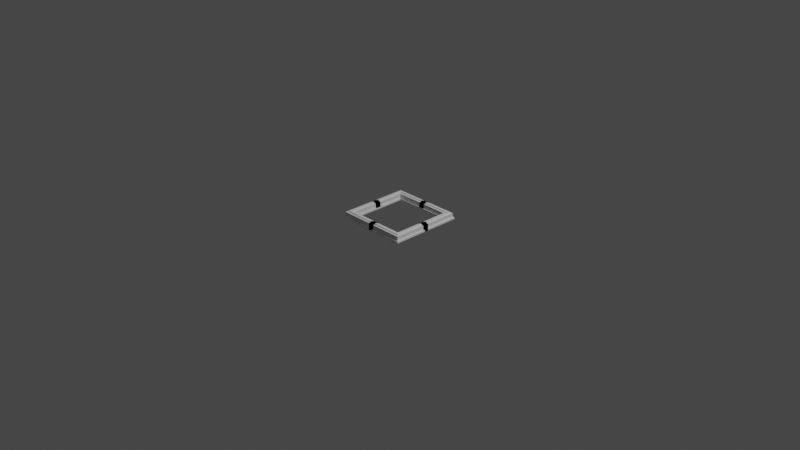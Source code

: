 # Source: Frame_square.blend  (saved by Blender 3.6.11; exported with 4.5.12 LTS)
import bpy
from mathutils import Matrix  # noqa: F401  (used for matrix-valued properties, if any)

bpy.ops.wm.read_factory_settings(use_empty=True)
scene = bpy.context.scene
scene.name = 'Scene'

# ---- collections
col_collection = bpy.data.collections.new('Collection'); scene.collection.children.link(col_collection)

# ---- materials (node trees are filled in below, after node groups)
mat_material = bpy.data.materials.new('Material')
mat_material.alpha_threshold = 0.0
mat_material.use_transparent_shadow = False
mat_material.roughness = 0.5
mat_material.line_color = (0.0, 0.0, 0.0, 1.0)

# ---- material node trees
mat_material.use_nodes = True; mat_material.node_tree.nodes.clear()
_N = mat_material.node_tree.nodes; _L = mat_material.node_tree.links
n0 = _N.new('ShaderNodeOutputMaterial'); n0.name = 'Material Output'; n0.location = (300, 300)
n1 = _N.new('ShaderNodeBsdfPrincipled'); n1.name = 'Principled BSDF'; n1.location = (10, 300)
n1.distribution = 'GGX'
n1.subsurface_method = 'RANDOM_WALK_SKIN'
n1.inputs[3].default_value = 1.45
n1.inputs[27].default_value = (0.0, 0.0, 0.0, 1.0)
n1.inputs[28].default_value = 1.0
_L.new(n1.outputs[0], n0.inputs[0])
n0.is_active_output = True

# ---- world
world_world = bpy.data.worlds.new('World'); scene.world = world_world
world_world.use_nodes = True; world_world.node_tree.nodes.clear()
_N = world_world.node_tree.nodes; _L = world_world.node_tree.links
n0 = _N.new('ShaderNodeOutputWorld'); n0.name = 'World Output'; n0.location = (300, 300)
n1 = _N.new('ShaderNodeBackground'); n1.name = 'Background'; n1.location = (10, 300)
n1.inputs[0].default_value = (0.05088, 0.05088, 0.05088, 1.0)
_L.new(n1.outputs[0], n0.inputs[0])
n0.is_active_output = True
world_world.color = (0.05088, 0.05088, 0.05088)
world_world.use_sun_shadow = False
world_world.sun_shadow_jitter_overblur = 0.0

# ---- cameras
cam_camera = bpy.data.cameras.new('Camera')
cam_camera.clip_end = 100.0
cam_camera.ortho_scale = 7.314

# ---- lights
light_light = bpy.data.lights.new('Light', 'POINT')
light_light.transmission_factor = 0.0
light_light.energy = 1000.0
light_light.shadow_soft_size = 0.1
light_light.shadow_maximum_resolution = 0.006
light_light.use_absolute_resolution = True

# ---- meshes
me_cube = bpy.data.meshes.new('Cube')
me_cube.from_pydata([(2.188, 2.188, 0.1884), (2.188, 2.188, -0.1884), (2.188, 1.812, 0.1884), (2.188, 1.812, -0.1884), (1.812, 2.188, 0.1884), (1.812, 2.188, -0.1884), (1.812, 1.812, 0.1884), (1.812, 1.812, -0.1884), (1.812, -0.1884, -0.1884), (1.812, -0.1884, 0.1884), (2.188, -0.1884, 0.1884), (2.188, -0.1884, -0.1884), (-0.1884, 2.188, -0.1884), (-0.1884, 1.812, -0.1884), (-0.1884, 1.812, 0.1884), (-0.1884, 2.188, 0.1884), (2.188, 2.188, -0.07536), (1.812, 1.812, -0.07536), (2.188, 1.812, -0.07536), (1.812, 2.188, -0.07536), (1.812, -0.1884, -0.07536), (2.188, -0.1884, -0.07536), (-0.1884, 1.812, -0.07536), (-0.1884, 2.188, -0.07536), (1.735, -0.1884, -0.1884), (1.757, 1.757, -0.1884), (-0.1884, 1.735, -0.1884), (1.757, 1.757, -0.07536), (1.735, -0.1884, -0.07536), (-0.1884, 1.735, -0.07536), (2.257, 2.257, -0.1884), (1.88, 2.257, -0.1884), (2.257, 2.257, -0.07536), (2.257, 1.88, -0.07536), (2.257, 1.88, -0.1884), (1.88, 2.257, -0.07536), (2.257, -0.1202, -0.07536), (2.257, -0.1202, -0.1884), (-0.1202, 2.257, -0.07536), (-0.1202, 2.257, -0.1884), (2.069, 2.188, -0.1884), (1.943, 2.188, -0.1884), (2.069, 1.812, 0.1884), (1.943, 1.812, 0.1884), (1.943, 1.812, -0.1884), (2.069, 1.812, -0.1884), (1.943, 2.188, 0.1884), (2.069, 2.188, 0.1884), (2.069, -0.1884, 0.1884), (1.943, -0.1884, 0.1884), (1.943, -0.1884, -0.1884), (2.069, -0.1884, -0.1884), (2.069, -0.1884, -0.07536), (1.943, -0.1884, -0.07536), (1.943, 2.188, -0.07536), (2.069, 2.188, -0.07536), (2.137, 2.257, -0.1884), (2.011, 2.257, -0.1884), (2.011, 2.257, -0.07536), (2.137, 2.257, -0.07536), (1.812, 2.063, -0.1884), (1.812, 1.937, -0.1884), (2.188, 2.063, 0.1884), (2.188, 1.937, 0.1884), (1.812, 1.937, 0.1884), (1.812, 2.063, 0.1884), (2.188, 1.937, -0.1884), (2.188, 2.063, -0.1884), (-0.1884, 2.063, -0.1884), (-0.1884, 1.937, -0.1884), (-0.1884, 1.937, 0.1884), (-0.1884, 2.063, 0.1884), (-0.1884, 1.937, -0.07536), (-0.1884, 2.063, -0.07536), (2.188, 2.063, -0.07536), (2.188, 1.937, -0.07536), (2.257, 2.005, -0.1884), (2.257, 2.131, -0.1884), (2.257, 2.131, -0.07536), (2.257, 2.005, -0.07536), (1.943, 2.063, -0.1884), (1.943, 1.937, -0.1884), (2.069, 2.063, -0.1884), (2.069, 1.937, -0.1884), (2.069, 2.063, 0.1884), (2.069, 1.937, 0.1884), (1.943, 2.063, 0.1884), (1.943, 1.937, 0.1884), (2.069, 1.812, 0.2441), (1.943, 1.812, 0.2441), (2.069, -0.1884, 0.2441), (1.943, -0.1884, 0.2441), (2.069, 1.937, 0.2441), (1.943, 1.937, 0.2441), (1.812, 1.937, 0.2441), (1.812, 2.063, 0.2441), (-0.1884, 1.937, 0.2441), (-0.1884, 2.063, 0.2441), (2.069, 2.063, 0.2441), (1.943, 2.063, 0.2441), (-2.188, 2.188, 0.1884), (-2.188, 2.188, -0.1884), (-2.188, 1.812, 0.1884), (-2.188, 1.812, -0.1884), (-1.812, 2.188, 0.1884), (-1.812, 2.188, -0.1884), (-1.812, 1.812, 0.1884), (-1.812, 1.812, -0.1884), (-1.812, -0.1884, -0.1884), (-1.812, -0.1884, 0.1884), (-2.188, -0.1884, 0.1884), (-2.188, -0.1884, -0.1884), (0.1884, 2.188, -0.1884), (0.1884, 1.812, -0.1884), (0.1884, 1.812, 0.1884), (0.1884, 2.188, 0.1884), (-2.188, 2.188, -0.07536), (-1.812, 1.812, -0.07536), (-2.188, 1.812, -0.07536), (-1.812, 2.188, -0.07536), (-1.812, -0.1884, -0.07536), (-2.188, -0.1884, -0.07536), (0.1884, 1.812, -0.07536), (0.1884, 2.188, -0.07536), (-1.735, -0.1884, -0.1884), (-1.757, 1.757, -0.1884), (0.1884, 1.735, -0.1884), (-1.757, 1.757, -0.07536), (-1.735, -0.1884, -0.07536), (0.1884, 1.735, -0.07536), (-2.257, 2.257, -0.1884), (-1.88, 2.257, -0.1884), (-2.257, 2.257, -0.07536), (-2.257, 1.88, -0.07536), (-2.257, 1.88, -0.1884), (-1.88, 2.257, -0.07536), (-2.257, -0.1202, -0.07536), (-2.257, -0.1202, -0.1884), (0.1202, 2.257, -0.07536), (0.1202, 2.257, -0.1884), (-2.069, 2.188, -0.1884), (-1.943, 2.188, -0.1884), (-2.069, 1.812, 0.1884), (-1.943, 1.812, 0.1884), (-1.943, 1.812, -0.1884), (-2.069, 1.812, -0.1884), (-1.943, 2.188, 0.1884), (-2.069, 2.188, 0.1884), (-2.069, -0.1884, 0.1884), (-1.943, -0.1884, 0.1884), (-1.943, -0.1884, -0.1884), (-2.069, -0.1884, -0.1884), (-2.069, -0.1884, -0.07536), (-1.943, -0.1884, -0.07536), (-1.943, 2.188, -0.07536), (-2.069, 2.188, -0.07536), (-2.137, 2.257, -0.1884), (-2.011, 2.257, -0.1884), (-2.011, 2.257, -0.07536), (-2.137, 2.257, -0.07536), (-1.812, 2.063, -0.1884), (-1.812, 1.937, -0.1884), (-2.188, 2.063, 0.1884), (-2.188, 1.937, 0.1884), (-1.812, 1.937, 0.1884), (-1.812, 2.063, 0.1884), (-2.188, 1.937, -0.1884), (-2.188, 2.063, -0.1884), (0.1884, 2.063, -0.1884), (0.1884, 1.937, -0.1884), (0.1884, 1.937, 0.1884), (0.1884, 2.063, 0.1884), (0.1884, 1.937, -0.07536), (0.1884, 2.063, -0.07536), (-2.188, 2.063, -0.07536), (-2.188, 1.937, -0.07536), (-2.257, 2.005, -0.1884), (-2.257, 2.131, -0.1884), (-2.257, 2.131, -0.07536), (-2.257, 2.005, -0.07536), (-1.943, 2.063, -0.1884), (-1.943, 1.937, -0.1884), (-2.069, 2.063, -0.1884), (-2.069, 1.937, -0.1884), (-2.069, 2.063, 0.1884), (-2.069, 1.937, 0.1884), (-1.943, 2.063, 0.1884), (-1.943, 1.937, 0.1884), (-2.069, 1.812, 0.2441), (-1.943, 1.812, 0.2441), (-2.069, -0.1884, 0.2441), (-1.943, -0.1884, 0.2441), (-2.069, 1.937, 0.2441), (-1.943, 1.937, 0.2441), (-1.812, 1.937, 0.2441), (-1.812, 2.063, 0.2441), (0.1884, 1.937, 0.2441), (0.1884, 2.063, 0.2441), (-2.069, 2.063, 0.2441), (-1.943, 2.063, 0.2441), (2.188, -2.188, 0.1884), (2.188, -2.188, -0.1884), (2.188, -1.812, 0.1884), (2.188, -1.812, -0.1884), (1.812, -2.188, 0.1884), (1.812, -2.188, -0.1884), (1.812, -1.812, 0.1884), (1.812, -1.812, -0.1884), (1.812, 0.1884, -0.1884), (1.812, 0.1884, 0.1884), (2.188, 0.1884, 0.1884), (2.188, 0.1884, -0.1884), (-0.1884, -2.188, -0.1884), (-0.1884, -1.812, -0.1884), (-0.1884, -1.812, 0.1884), (-0.1884, -2.188, 0.1884), (2.188, -2.188, -0.07536), (1.812, -1.812, -0.07536), (2.188, -1.812, -0.07536), (1.812, -2.188, -0.07536), (1.812, 0.1884, -0.07536), (2.188, 0.1884, -0.07536), (-0.1884, -1.812, -0.07536), (-0.1884, -2.188, -0.07536), (1.735, 0.1884, -0.1884), (1.757, -1.757, -0.1884), (-0.1884, -1.735, -0.1884), (1.757, -1.757, -0.07536), (1.735, 0.1884, -0.07536), (-0.1884, -1.735, -0.07536), (2.257, -2.257, -0.1884), (1.88, -2.257, -0.1884), (2.257, -2.257, -0.07536), (2.257, -1.88, -0.07536), (2.257, -1.88, -0.1884), (1.88, -2.257, -0.07536), (2.257, 0.1202, -0.07536), (2.257, 0.1202, -0.1884), (-0.1202, -2.257, -0.07536), (-0.1202, -2.257, -0.1884), (2.069, -2.188, -0.1884), (1.943, -2.188, -0.1884), (2.069, -1.812, 0.1884), (1.943, -1.812, 0.1884), (1.943, -1.812, -0.1884), (2.069, -1.812, -0.1884), (1.943, -2.188, 0.1884), (2.069, -2.188, 0.1884), (2.069, 0.1884, 0.1884), (1.943, 0.1884, 0.1884), (1.943, 0.1884, -0.1884), (2.069, 0.1884, -0.1884), (2.069, 0.1884, -0.07536), (1.943, 0.1884, -0.07536), (1.943, -2.188, -0.07536), (2.069, -2.188, -0.07536), (2.137, -2.257, -0.1884), (2.011, -2.257, -0.1884), (2.011, -2.257, -0.07536), (2.137, -2.257, -0.07536), (1.812, -2.063, -0.1884), (1.812, -1.937, -0.1884), (2.188, -2.063, 0.1884), (2.188, -1.937, 0.1884), (1.812, -1.937, 0.1884), (1.812, -2.063, 0.1884), (2.188, -1.937, -0.1884), (2.188, -2.063, -0.1884), (-0.1884, -2.063, -0.1884), (-0.1884, -1.937, -0.1884), (-0.1884, -1.937, 0.1884), (-0.1884, -2.063, 0.1884), (-0.1884, -1.937, -0.07536), (-0.1884, -2.063, -0.07536), (2.188, -2.063, -0.07536), (2.188, -1.937, -0.07536), (2.257, -2.005, -0.1884), (2.257, -2.131, -0.1884), (2.257, -2.131, -0.07536), (2.257, -2.005, -0.07536), (1.943, -2.063, -0.1884), (1.943, -1.937, -0.1884), (2.069, -2.063, -0.1884), (2.069, -1.937, -0.1884), (2.069, -2.063, 0.1884), (2.069, -1.937, 0.1884), (1.943, -2.063, 0.1884), (1.943, -1.937, 0.1884), (2.069, -1.812, 0.2441), (1.943, -1.812, 0.2441), (2.069, 0.1884, 0.2441), (1.943, 0.1884, 0.2441), (2.069, -1.937, 0.2441), (1.943, -1.937, 0.2441), (1.812, -1.937, 0.2441), (1.812, -2.063, 0.2441), (-0.1884, -1.937, 0.2441), (-0.1884, -2.063, 0.2441), (2.069, -2.063, 0.2441), (1.943, -2.063, 0.2441), (-2.188, -2.188, 0.1884), (-2.188, -2.188, -0.1884), (-2.188, -1.812, 0.1884), (-2.188, -1.812, -0.1884), (-1.812, -2.188, 0.1884), (-1.812, -2.188, -0.1884), (-1.812, -1.812, 0.1884), (-1.812, -1.812, -0.1884), (-1.812, 0.1884, -0.1884), (-1.812, 0.1884, 0.1884), (-2.188, 0.1884, 0.1884), (-2.188, 0.1884, -0.1884), (0.1884, -2.188, -0.1884), (0.1884, -1.812, -0.1884), (0.1884, -1.812, 0.1884), (0.1884, -2.188, 0.1884), (-2.188, -2.188, -0.07536), (-1.812, -1.812, -0.07536), (-2.188, -1.812, -0.07536), (-1.812, -2.188, -0.07536), (-1.812, 0.1884, -0.07536), (-2.188, 0.1884, -0.07536), (0.1884, -1.812, -0.07536), (0.1884, -2.188, -0.07536), (-1.735, 0.1884, -0.1884), (-1.757, -1.757, -0.1884), (0.1884, -1.735, -0.1884), (-1.757, -1.757, -0.07536), (-1.735, 0.1884, -0.07536), (0.1884, -1.735, -0.07536), (-2.257, -2.257, -0.1884), (-1.88, -2.257, -0.1884), (-2.257, -2.257, -0.07536), (-2.257, -1.88, -0.07536), (-2.257, -1.88, -0.1884), (-1.88, -2.257, -0.07536), (-2.257, 0.1202, -0.07536), (-2.257, 0.1202, -0.1884), (0.1202, -2.257, -0.07536), (0.1202, -2.257, -0.1884), (-2.069, -2.188, -0.1884), (-1.943, -2.188, -0.1884), (-2.069, -1.812, 0.1884), (-1.943, -1.812, 0.1884), (-1.943, -1.812, -0.1884), (-2.069, -1.812, -0.1884), (-1.943, -2.188, 0.1884), (-2.069, -2.188, 0.1884), (-2.069, 0.1884, 0.1884), (-1.943, 0.1884, 0.1884), (-1.943, 0.1884, -0.1884), (-2.069, 0.1884, -0.1884), (-2.069, 0.1884, -0.07536), (-1.943, 0.1884, -0.07536), (-1.943, -2.188, -0.07536), (-2.069, -2.188, -0.07536), (-2.137, -2.257, -0.1884), (-2.011, -2.257, -0.1884), (-2.011, -2.257, -0.07536), (-2.137, -2.257, -0.07536), (-1.812, -2.063, -0.1884), (-1.812, -1.937, -0.1884), (-2.188, -2.063, 0.1884), (-2.188, -1.937, 0.1884), (-1.812, -1.937, 0.1884), (-1.812, -2.063, 0.1884), (-2.188, -1.937, -0.1884), (-2.188, -2.063, -0.1884), (0.1884, -2.063, -0.1884), (0.1884, -1.937, -0.1884), (0.1884, -1.937, 0.1884), (0.1884, -2.063, 0.1884), (0.1884, -1.937, -0.07536), (0.1884, -2.063, -0.07536), (-2.188, -2.063, -0.07536), (-2.188, -1.937, -0.07536), (-2.257, -2.005, -0.1884), (-2.257, -2.131, -0.1884), (-2.257, -2.131, -0.07536), (-2.257, -2.005, -0.07536), (-1.943, -2.063, -0.1884), (-1.943, -1.937, -0.1884), (-2.069, -2.063, -0.1884), (-2.069, -1.937, -0.1884), (-2.069, -2.063, 0.1884), (-2.069, -1.937, 0.1884), (-1.943, -2.063, 0.1884), (-1.943, -1.937, 0.1884), (-2.069, -1.812, 0.2441), (-1.943, -1.812, 0.2441), (-2.069, 0.1884, 0.2441), (-1.943, 0.1884, 0.2441), (-2.069, -1.937, 0.2441), (-1.943, -1.937, 0.2441), (-1.812, -1.937, 0.2441), (-1.812, -2.063, 0.2441), (0.1884, -1.937, 0.2441), (0.1884, -2.063, 0.2441), (-2.069, -2.063, 0.2441), (-1.943, -2.063, 0.2441)], [], [(87, 64, 6, 43), (45, 3, 11, 51), (61, 7, 13, 69), (83, 66, 3, 45), (75, 63, 2, 18), (55, 47, 0, 16), (53, 49, 9, 20), (43, 6, 9, 49), (18, 2, 10, 21), (17, 22, 29, 27), (73, 71, 15, 23), (65, 4, 15, 71), (55, 16, 32, 59), (17, 6, 14, 22), (13, 7, 25, 26), (4, 19, 23, 15), (68, 73, 23, 12), (6, 17, 20, 9), (5, 12, 39, 31), (50, 53, 20, 8), (41, 5, 31, 57), (67, 1, 30, 77), (27, 25, 24, 28), (25, 27, 29, 26), (22, 13, 26, 29), (8, 20, 28, 24), (20, 17, 27, 28), (7, 8, 24, 25), (35, 31, 39, 38), (34, 33, 36, 37), (56, 59, 32, 30), (76, 79, 33, 34), (12, 23, 38, 39), (75, 18, 33, 79), (11, 3, 34, 37), (18, 21, 36, 33), (21, 11, 37, 36), (23, 19, 35, 38), (31, 35, 58, 57), (57, 58, 59, 56), (1, 40, 56, 30), (40, 41, 57, 56), (11, 21, 52, 51), (51, 52, 53, 50), (19, 54, 58, 35), (54, 55, 59, 58), (2, 42, 48, 10), (49, 48, 90, 91), (21, 10, 48, 52), (52, 48, 49, 53), (19, 4, 46, 54), (54, 46, 47, 55), (61, 81, 44, 7), (81, 83, 45, 44), (7, 44, 50, 8), (44, 45, 51, 50), (63, 85, 42, 2), (86, 65, 95, 99), (47, 46, 86, 84), (43, 49, 91, 89), (0, 47, 84, 62), (62, 84, 85, 63), (41, 40, 82, 80), (80, 82, 83, 81), (5, 41, 80, 60), (60, 80, 81, 61), (16, 74, 78, 32), (74, 75, 79, 78), (30, 32, 78, 77), (77, 78, 79, 76), (3, 66, 76, 34), (66, 67, 77, 76), (13, 22, 72, 69), (69, 72, 73, 68), (6, 64, 70, 14), (87, 43, 89, 93), (22, 14, 70, 72), (72, 70, 71, 73), (16, 0, 62, 74), (74, 62, 63, 75), (40, 1, 67, 82), (82, 67, 66, 83), (5, 60, 68, 12), (60, 61, 69, 68), (46, 4, 65, 86), (48, 42, 88, 90), (88, 89, 91, 90), (92, 93, 89, 88), (98, 99, 93, 92), (94, 95, 97, 96), (99, 95, 94, 93), (70, 64, 94, 96), (64, 87, 93, 94), (65, 71, 97, 95), (71, 70, 96, 97), (84, 86, 99, 98), (85, 84, 98, 92), (42, 85, 92, 88), (187, 143, 106, 164), (145, 151, 111, 103), (161, 169, 113, 107), (183, 145, 103, 166), (175, 118, 102, 163), (155, 116, 100, 147), (153, 120, 109, 149), (143, 149, 109, 106), (118, 121, 110, 102), (117, 127, 129, 122), (173, 123, 115, 171), (165, 171, 115, 104), (155, 159, 132, 116), (117, 122, 114, 106), (113, 126, 125, 107), (104, 115, 123, 119), (168, 112, 123, 173), (106, 109, 120, 117), (105, 131, 139, 112), (150, 108, 120, 153), (141, 157, 131, 105), (167, 177, 130, 101), (127, 128, 124, 125), (125, 126, 129, 127), (122, 129, 126, 113), (108, 124, 128, 120), (120, 128, 127, 117), (107, 125, 124, 108), (135, 138, 139, 131), (134, 137, 136, 133), (156, 130, 132, 159), (176, 134, 133, 179), (112, 139, 138, 123), (175, 179, 133, 118), (111, 137, 134, 103), (118, 133, 136, 121), (121, 136, 137, 111), (123, 138, 135, 119), (131, 157, 158, 135), (157, 156, 159, 158), (101, 130, 156, 140), (140, 156, 157, 141), (111, 151, 152, 121), (151, 150, 153, 152), (119, 135, 158, 154), (154, 158, 159, 155), (102, 110, 148, 142), (149, 191, 190, 148), (121, 152, 148, 110), (152, 153, 149, 148), (119, 154, 146, 104), (154, 155, 147, 146), (161, 107, 144, 181), (181, 144, 145, 183), (107, 108, 150, 144), (144, 150, 151, 145), (163, 102, 142, 185), (186, 199, 195, 165), (147, 184, 186, 146), (143, 189, 191, 149), (100, 162, 184, 147), (162, 163, 185, 184), (141, 180, 182, 140), (180, 181, 183, 182), (105, 160, 180, 141), (160, 161, 181, 180), (116, 132, 178, 174), (174, 178, 179, 175), (130, 177, 178, 132), (177, 176, 179, 178), (103, 134, 176, 166), (166, 176, 177, 167), (113, 169, 172, 122), (169, 168, 173, 172), (106, 114, 170, 164), (187, 193, 189, 143), (122, 172, 170, 114), (172, 173, 171, 170), (116, 174, 162, 100), (174, 175, 163, 162), (140, 182, 167, 101), (182, 183, 166, 167), (105, 112, 168, 160), (160, 168, 169, 161), (146, 186, 165, 104), (148, 190, 188, 142), (188, 190, 191, 189), (192, 188, 189, 193), (198, 192, 193, 199), (194, 196, 197, 195), (199, 193, 194, 195), (170, 196, 194, 164), (164, 194, 193, 187), (165, 195, 197, 171), (171, 197, 196, 170), (184, 198, 199, 186), (185, 192, 198, 184), (142, 188, 192, 185), (287, 243, 206, 264), (245, 251, 211, 203), (261, 269, 213, 207), (283, 245, 203, 266), (275, 218, 202, 263), (255, 216, 200, 247), (253, 220, 209, 249), (243, 249, 209, 206), (218, 221, 210, 202), (217, 227, 229, 222), (273, 223, 215, 271), (265, 271, 215, 204), (255, 259, 232, 216), (217, 222, 214, 206), (213, 226, 225, 207), (204, 215, 223, 219), (268, 212, 223, 273), (206, 209, 220, 217), (205, 231, 239, 212), (250, 208, 220, 253), (241, 257, 231, 205), (267, 277, 230, 201), (227, 228, 224, 225), (225, 226, 229, 227), (222, 229, 226, 213), (208, 224, 228, 220), (220, 228, 227, 217), (207, 225, 224, 208), (235, 238, 239, 231), (234, 237, 236, 233), (256, 230, 232, 259), (276, 234, 233, 279), (212, 239, 238, 223), (275, 279, 233, 218), (211, 237, 234, 203), (218, 233, 236, 221), (221, 236, 237, 211), (223, 238, 235, 219), (231, 257, 258, 235), (257, 256, 259, 258), (201, 230, 256, 240), (240, 256, 257, 241), (211, 251, 252, 221), (251, 250, 253, 252), (219, 235, 258, 254), (254, 258, 259, 255), (202, 210, 248, 242), (249, 291, 290, 248), (221, 252, 248, 210), (252, 253, 249, 248), (219, 254, 246, 204), (254, 255, 247, 246), (261, 207, 244, 281), (281, 244, 245, 283), (207, 208, 250, 244), (244, 250, 251, 245), (263, 202, 242, 285), (286, 299, 295, 265), (247, 284, 286, 246), (243, 289, 291, 249), (200, 262, 284, 247), (262, 263, 285, 284), (241, 280, 282, 240), (280, 281, 283, 282), (205, 260, 280, 241), (260, 261, 281, 280), (216, 232, 278, 274), (274, 278, 279, 275), (230, 277, 278, 232), (277, 276, 279, 278), (203, 234, 276, 266), (266, 276, 277, 267), (213, 269, 272, 222), (269, 268, 273, 272), (206, 214, 270, 264), (287, 293, 289, 243), (222, 272, 270, 214), (272, 273, 271, 270), (216, 274, 262, 200), (274, 275, 263, 262), (240, 282, 267, 201), (282, 283, 266, 267), (205, 212, 268, 260), (260, 268, 269, 261), (246, 286, 265, 204), (248, 290, 288, 242), (288, 290, 291, 289), (292, 288, 289, 293), (298, 292, 293, 299), (294, 296, 297, 295), (299, 293, 294, 295), (270, 296, 294, 264), (264, 294, 293, 287), (265, 295, 297, 271), (271, 297, 296, 270), (284, 298, 299, 286), (285, 292, 298, 284), (242, 288, 292, 285), (387, 364, 306, 343), (345, 303, 311, 351), (361, 307, 313, 369), (383, 366, 303, 345), (375, 363, 302, 318), (355, 347, 300, 316), (353, 349, 309, 320), (343, 306, 309, 349), (318, 302, 310, 321), (317, 322, 329, 327), (373, 371, 315, 323), (365, 304, 315, 371), (355, 316, 332, 359), (317, 306, 314, 322), (313, 307, 325, 326), (304, 319, 323, 315), (368, 373, 323, 312), (306, 317, 320, 309), (305, 312, 339, 331), (350, 353, 320, 308), (341, 305, 331, 357), (367, 301, 330, 377), (327, 325, 324, 328), (325, 327, 329, 326), (322, 313, 326, 329), (308, 320, 328, 324), (320, 317, 327, 328), (307, 308, 324, 325), (335, 331, 339, 338), (334, 333, 336, 337), (356, 359, 332, 330), (376, 379, 333, 334), (312, 323, 338, 339), (375, 318, 333, 379), (311, 303, 334, 337), (318, 321, 336, 333), (321, 311, 337, 336), (323, 319, 335, 338), (331, 335, 358, 357), (357, 358, 359, 356), (301, 340, 356, 330), (340, 341, 357, 356), (311, 321, 352, 351), (351, 352, 353, 350), (319, 354, 358, 335), (354, 355, 359, 358), (302, 342, 348, 310), (349, 348, 390, 391), (321, 310, 348, 352), (352, 348, 349, 353), (319, 304, 346, 354), (354, 346, 347, 355), (361, 381, 344, 307), (381, 383, 345, 344), (307, 344, 350, 308), (344, 345, 351, 350), (363, 385, 342, 302), (386, 365, 395, 399), (347, 346, 386, 384), (343, 349, 391, 389), (300, 347, 384, 362), (362, 384, 385, 363), (341, 340, 382, 380), (380, 382, 383, 381), (305, 341, 380, 360), (360, 380, 381, 361), (316, 374, 378, 332), (374, 375, 379, 378), (330, 332, 378, 377), (377, 378, 379, 376), (303, 366, 376, 334), (366, 367, 377, 376), (313, 322, 372, 369), (369, 372, 373, 368), (306, 364, 370, 314), (387, 343, 389, 393), (322, 314, 370, 372), (372, 370, 371, 373), (316, 300, 362, 374), (374, 362, 363, 375), (340, 301, 367, 382), (382, 367, 366, 383), (305, 360, 368, 312), (360, 361, 369, 368), (346, 304, 365, 386), (348, 342, 388, 390), (388, 389, 391, 390), (392, 393, 389, 388), (398, 399, 393, 392), (394, 395, 397, 396), (399, 395, 394, 393), (370, 364, 394, 396), (364, 387, 393, 394), (365, 371, 397, 395), (371, 370, 396, 397), (384, 386, 399, 398), (385, 384, 398, 392), (342, 385, 392, 388)])
_uv = me_cube.uv_layers.new(name='UVMap')
_uv.uv.foreach_set('vector', [0.7877, 0.6667, 0.875, 0.6667, 0.875, 0.75, 0.7877, 0.75, 0.2956, 0.75, 0.375, 0.75, 0.375, 0.75, 0.2956, 0.75, 0.125, 0.6667, 0.125, 0.75, 0.125, 0.75, 0.125, 0.6667, 0.2956, 0.6667, 0.375, 0.6667, 0.375, 0.75, 0.2956, 0.75, 0.45, 0.6667, 0.625, 0.6667, 0.625, 0.75, 0.45, 0.75, 0.45, 0.4206, 0.625, 0.4206, 0.625, 0.5, 0.45, 0.5, 0.45, 0.9127, 0.625, 0.9127, 0.625, 1.0, 0.45, 1.0, 0.7877, 0.75, 0.875, 0.75, 0.875, 0.75, 0.7877, 0.75, 0.45, 0.75, 0.625, 0.75, 0.625, 0.75, 0.45, 0.75, 0.45, 0.0, 0.45, 0.0, 0.45, 0.0, 0.45, 0.0, 0.45, 0.1667, 0.625, 0.1667, 0.625, 0.25, 0.45, 0.25, 0.875, 0.5833, 0.875, 0.5, 0.875, 0.5, 0.875, 0.5833, 0.45, 0.4206, 0.45, 0.5, 0.45, 0.5, 0.45, 0.4206, 0.45, 0.0, 0.625, 0.0, 0.625, 0.0, 0.45, 0.0, 0.125, 0.75, 0.125, 0.75, 0.125, 0.75, 0.125, 0.75, 0.625, 0.25, 0.45, 0.25, 0.45, 0.25, 0.625, 0.25, 0.375, 0.1667, 0.45, 0.1667, 0.45, 0.25, 0.375, 0.25, 0.625, 0.0, 0.45, 0.0, 0.45, 0.0, 0.625, 0.0, 0.125, 0.5, 0.125, 0.5, 0.125, 0.5, 0.125, 0.5, 0.375, 0.9127, 0.45, 0.9127, 0.45, 1.0, 0.375, 1.0, 0.2123, 0.5, 0.125, 0.5, 0.125, 0.5, 0.2123, 0.5, 0.375, 0.5833, 0.375, 0.5, 0.375, 0.5, 0.375, 0.5833, 0.45, 0.0, 0.375, 0.0, 0.375, 0.0, 0.45, 0.0, 0.375, 0.0, 0.45, 0.0, 0.45, 0.0, 0.375, 0.0, 0.45, 0.0, 0.375, 0.0, 0.375, 0.0, 0.45, 0.0, 0.375, 1.0, 0.45, 1.0, 0.45, 1.0, 0.375, 1.0, 0.45, 0.0, 0.45, 0.0, 0.45, 0.0, 0.45, 0.0, 0.125, 0.75, 0.125, 0.75, 0.125, 0.75, 0.125, 0.75, 0.45, 0.25, 0.375, 0.25, 0.375, 0.25, 0.45, 0.25, 0.375, 0.75, 0.45, 0.75, 0.45, 0.75, 0.375, 0.75, 0.375, 0.4206, 0.45, 0.4206, 0.45, 0.5, 0.375, 0.5, 0.375, 0.6667, 0.45, 0.6667, 0.45, 0.75, 0.375, 0.75, 0.375, 0.25, 0.45, 0.25, 0.45, 0.25, 0.375, 0.25, 0.45, 0.6667, 0.45, 0.75, 0.45, 0.75, 0.45, 0.6667, 0.375, 0.75, 0.375, 0.75, 0.375, 0.75, 0.375, 0.75, 0.45, 0.75, 0.45, 0.75, 0.45, 0.75, 0.45, 0.75, 0.45, 0.75, 0.375, 0.75, 0.375, 0.75, 0.45, 0.75, 0.45, 0.25, 0.45, 0.25, 0.45, 0.25, 0.45, 0.25, 0.375, 0.25, 0.45, 0.25, 0.45, 0.3373, 0.375, 0.3373, 0.375, 0.3373, 0.45, 0.3373, 0.45, 0.4206, 0.375, 0.4206, 0.375, 0.5, 0.2956, 0.5, 0.2956, 0.5, 0.375, 0.5, 0.2956, 0.5, 0.2123, 0.5, 0.2123, 0.5, 0.2956, 0.5, 0.375, 0.75, 0.45, 0.75, 0.45, 0.8294, 0.375, 0.8294, 0.375, 0.8294, 0.45, 0.8294, 0.45, 0.9127, 0.375, 0.9127, 0.45, 0.25, 0.45, 0.3373, 0.45, 0.3373, 0.45, 0.25, 0.45, 0.3373, 0.45, 0.4206, 0.45, 0.4206, 0.45, 0.3373, 0.625, 0.75, 0.7044, 0.75, 0.7044, 0.75, 0.625, 0.75, 0.625, 0.9127, 0.625, 0.8294, 0.625, 0.8294, 0.625, 0.9127, 0.45, 0.75, 0.625, 0.75, 0.625, 0.8294, 0.45, 0.8294, 0.45, 0.8294, 0.625, 0.8294, 0.625, 0.9127, 0.45, 0.9127, 0.45, 0.25, 0.625, 0.25, 0.625, 0.3373, 0.45, 0.3373, 0.45, 0.3373, 0.625, 0.3373, 0.625, 0.4206, 0.45, 0.4206, 0.125, 0.6667, 0.2123, 0.6667, 0.2123, 0.75, 0.125, 0.75, 0.2123, 0.6667, 0.2956, 0.6667, 0.2956, 0.75, 0.2123, 0.75, 0.125, 0.75, 0.2123, 0.75, 0.2123, 0.75, 0.125, 0.75, 0.2123, 0.75, 0.2956, 0.75, 0.2956, 0.75, 0.2123, 0.75, 0.625, 0.6667, 0.7044, 0.6667, 0.7044, 0.75, 0.625, 0.75, 0.7877, 0.5833, 0.875, 0.5833, 0.875, 0.5833, 0.7877, 0.5833, 0.7044, 0.5, 0.7877, 0.5, 0.7877, 0.5833, 0.7044, 0.5833, 0.7877, 0.75, 0.7877, 0.75, 0.7877, 0.75, 0.7877, 0.75, 0.625, 0.5, 0.7044, 0.5, 0.7044, 0.5833, 0.625, 0.5833, 0.625, 0.5833, 0.7044, 0.5833, 0.7044, 0.6667, 0.625, 0.6667, 0.2123, 0.5, 0.2956, 0.5, 0.2956, 0.5833, 0.2123, 0.5833, 0.2123, 0.5833, 0.2956, 0.5833, 0.2956, 0.6667, 0.2123, 0.6667, 0.125, 0.5, 0.2123, 0.5, 0.2123, 0.5833, 0.125, 0.5833, 0.125, 0.5833, 0.2123, 0.5833, 0.2123, 0.6667, 0.125, 0.6667, 0.45, 0.5, 0.45, 0.5833, 0.45, 0.5833, 0.45, 0.5, 0.45, 0.5833, 0.45, 0.6667, 0.45, 0.6667, 0.45, 0.5833, 0.375, 0.5, 0.45, 0.5, 0.45, 0.5833, 0.375, 0.5833, 0.375, 0.5833, 0.45, 0.5833, 0.45, 0.6667, 0.375, 0.6667, 0.375, 0.75, 0.375, 0.6667, 0.375, 0.6667, 0.375, 0.75, 0.375, 0.6667, 0.375, 0.5833, 0.375, 0.5833, 0.375, 0.6667, 0.375, 0.0, 0.45, 0.0, 0.45, 0.08333, 0.375, 0.08333, 0.375, 0.08333, 0.45, 0.08333, 0.45, 0.1667, 0.375, 0.1667, 0.875, 0.75, 0.875, 0.6667, 0.875, 0.6667, 0.875, 0.75, 0.7877, 0.6667, 0.7877, 0.75, 0.7877, 0.75, 0.7877, 0.6667, 0.45, 0.0, 0.625, 0.0, 0.625, 0.08333, 0.45, 0.08333, 0.45, 0.08333, 0.625, 0.08333, 0.625, 0.1667, 0.45, 0.1667, 0.45, 0.5, 0.625, 0.5, 0.625, 0.5833, 0.45, 0.5833, 0.45, 0.5833, 0.625, 0.5833, 0.625, 0.6667, 0.45, 0.6667, 0.2956, 0.5, 0.375, 0.5, 0.375, 0.5833, 0.2956, 0.5833, 0.2956, 0.5833, 0.375, 0.5833, 0.375, 0.6667, 0.2956, 0.6667, 0.125, 0.5, 0.125, 0.5833, 0.125, 0.5833, 0.125, 0.5, 0.125, 0.5833, 0.125, 0.6667, 0.125, 0.6667, 0.125, 0.5833, 0.7877, 0.5, 0.875, 0.5, 0.875, 0.5833, 0.7877, 0.5833, 0.7044, 0.75, 0.7044, 0.75, 0.7044, 0.75, 0.7044, 0.75, 0.7044, 0.75, 0.7877, 0.75, 0.7877, 0.75, 0.7044, 0.75, 0.7044, 0.6667, 0.7877, 0.6667, 0.7877, 0.75, 0.7044, 0.75, 0.7044, 0.5833, 0.7877, 0.5833, 0.7877, 0.6667, 0.7044, 0.6667, 0.875, 0.6667, 0.875, 0.5833, 0.875, 0.5833, 0.875, 0.6667, 0.7877, 0.5833, 0.875, 0.5833, 0.875, 0.6667, 0.7877, 0.6667, 0.875, 0.6667, 0.875, 0.6667, 0.875, 0.6667, 0.875, 0.6667, 0.875, 0.6667, 0.7877, 0.6667, 0.7877, 0.6667, 0.875, 0.6667, 0.875, 0.5833, 0.875, 0.5833, 0.875, 0.5833, 0.875, 0.5833, 0.625, 0.1667, 0.625, 0.08333, 0.625, 0.08333, 0.625, 0.1667, 0.7044, 0.5833, 0.7877, 0.5833, 0.7877, 0.5833, 0.7044, 0.5833, 0.7044, 0.6667, 0.7044, 0.5833, 0.7044, 0.5833, 0.7044, 0.6667, 0.7044, 0.75, 0.7044, 0.6667, 0.7044, 0.6667, 0.7044, 0.75, 0.7877, 0.6667, 0.7877, 0.75, 0.875, 0.75, 0.875, 0.6667, 0.2956, 0.75, 0.2956, 0.75, 0.375, 0.75, 0.375, 0.75, 0.125, 0.6667, 0.125, 0.6667, 0.125, 0.75, 0.125, 0.75, 0.2956, 0.6667, 0.2956, 0.75, 0.375, 0.75, 0.375, 0.6667, 0.45, 0.6667, 0.45, 0.75, 0.625, 0.75, 0.625, 0.6667, 0.45, 0.4206, 0.45, 0.5, 0.625, 0.5, 0.625, 0.4206, 0.45, 0.9127, 0.45, 1.0, 0.625, 1.0, 0.625, 0.9127, 0.7877, 0.75, 0.7877, 0.75, 0.875, 0.75, 0.875, 0.75, 0.45, 0.75, 0.45, 0.75, 0.625, 0.75, 0.625, 0.75, 0.45, 0.0, 0.45, 0.0, 0.45, 0.0, 0.45, 0.0, 0.45, 0.1667, 0.45, 0.25, 0.625, 0.25, 0.625, 0.1667, 0.875, 0.5833, 0.875, 0.5833, 0.875, 0.5, 0.875, 0.5, 0.45, 0.4206, 0.45, 0.4206, 0.45, 0.5, 0.45, 0.5, 0.45, 0.0, 0.45, 0.0, 0.625, 0.0, 0.625, 0.0, 0.125, 0.75, 0.125, 0.75, 0.125, 0.75, 0.125, 0.75, 0.625, 0.25, 0.625, 0.25, 0.45, 0.25, 0.45, 0.25, 0.375, 0.1667, 0.375, 0.25, 0.45, 0.25, 0.45, 0.1667, 0.625, 0.0, 0.625, 0.0, 0.45, 0.0, 0.45, 0.0, 0.125, 0.5, 0.125, 0.5, 0.125, 0.5, 0.125, 0.5, 0.375, 0.9127, 0.375, 1.0, 0.45, 1.0, 0.45, 0.9127, 0.2123, 0.5, 0.2123, 0.5, 0.125, 0.5, 0.125, 0.5, 0.375, 0.5833, 0.375, 0.5833, 0.375, 0.5, 0.375, 0.5, 0.45, 0.0, 0.45, 0.0, 0.375, 0.0, 0.375, 0.0, 0.375, 0.0, 0.375, 0.0, 0.45, 0.0, 0.45, 0.0, 0.45, 0.0, 0.45, 0.0, 0.375, 0.0, 0.375, 0.0, 0.375, 1.0, 0.375, 1.0, 0.45, 1.0, 0.45, 1.0, 0.45, 0.0, 0.45, 0.0, 0.45, 0.0, 0.45, 0.0, 0.125, 0.75, 0.125, 0.75, 0.125, 0.75, 0.125, 0.75, 0.45, 0.25, 0.45, 0.25, 0.375, 0.25, 0.375, 0.25, 0.375, 0.75, 0.375, 0.75, 0.45, 0.75, 0.45, 0.75, 0.375, 0.4206, 0.375, 0.5, 0.45, 0.5, 0.45, 0.4206, 0.375, 0.6667, 0.375, 0.75, 0.45, 0.75, 0.45, 0.6667, 0.375, 0.25, 0.375, 0.25, 0.45, 0.25, 0.45, 0.25, 0.45, 0.6667, 0.45, 0.6667, 0.45, 0.75, 0.45, 0.75, 0.375, 0.75, 0.375, 0.75, 0.375, 0.75, 0.375, 0.75, 0.45, 0.75, 0.45, 0.75, 0.45, 0.75, 0.45, 0.75, 0.45, 0.75, 0.45, 0.75, 0.375, 0.75, 0.375, 0.75, 0.45, 0.25, 0.45, 0.25, 0.45, 0.25, 0.45, 0.25, 0.375, 0.25, 0.375, 0.3373, 0.45, 0.3373, 0.45, 0.25, 0.375, 0.3373, 0.375, 0.4206, 0.45, 0.4206, 0.45, 0.3373, 0.375, 0.5, 0.375, 0.5, 0.2956, 0.5, 0.2956, 0.5, 0.2956, 0.5, 0.2956, 0.5, 0.2123, 0.5, 0.2123, 0.5, 0.375, 0.75, 0.375, 0.8294, 0.45, 0.8294, 0.45, 0.75, 0.375, 0.8294, 0.375, 0.9127, 0.45, 0.9127, 0.45, 0.8294, 0.45, 0.25, 0.45, 0.25, 0.45, 0.3373, 0.45, 0.3373, 0.45, 0.3373, 0.45, 0.3373, 0.45, 0.4206, 0.45, 0.4206, 0.625, 0.75, 0.625, 0.75, 0.7044, 0.75, 0.7044, 0.75, 0.625, 0.9127, 0.625, 0.9127, 0.625, 0.8294, 0.625, 0.8294, 0.45, 0.75, 0.45, 0.8294, 0.625, 0.8294, 0.625, 0.75, 0.45, 0.8294, 0.45, 0.9127, 0.625, 0.9127, 0.625, 0.8294, 0.45, 0.25, 0.45, 0.3373, 0.625, 0.3373, 0.625, 0.25, 0.45, 0.3373, 0.45, 0.4206, 0.625, 0.4206, 0.625, 0.3373, 0.125, 0.6667, 0.125, 0.75, 0.2123, 0.75, 0.2123, 0.6667, 0.2123, 0.6667, 0.2123, 0.75, 0.2956, 0.75, 0.2956, 0.6667, 0.125, 0.75, 0.125, 0.75, 0.2123, 0.75, 0.2123, 0.75, 0.2123, 0.75, 0.2123, 0.75, 0.2956, 0.75, 0.2956, 0.75, 0.625, 0.6667, 0.625, 0.75, 0.7044, 0.75, 0.7044, 0.6667, 0.7877, 0.5833, 0.7877, 0.5833, 0.875, 0.5833, 0.875, 0.5833, 0.7044, 0.5, 0.7044, 0.5833, 0.7877, 0.5833, 0.7877, 0.5, 0.7877, 0.75, 0.7877, 0.75, 0.7877, 0.75, 0.7877, 0.75, 0.625, 0.5, 0.625, 0.5833, 0.7044, 0.5833, 0.7044, 0.5, 0.625, 0.5833, 0.625, 0.6667, 0.7044, 0.6667, 0.7044, 0.5833, 0.2123, 0.5, 0.2123, 0.5833, 0.2956, 0.5833, 0.2956, 0.5, 0.2123, 0.5833, 0.2123, 0.6667, 0.2956, 0.6667, 0.2956, 0.5833, 0.125, 0.5, 0.125, 0.5833, 0.2123, 0.5833, 0.2123, 0.5, 0.125, 0.5833, 0.125, 0.6667, 0.2123, 0.6667, 0.2123, 0.5833, 0.45, 0.5, 0.45, 0.5, 0.45, 0.5833, 0.45, 0.5833, 0.45, 0.5833, 0.45, 0.5833, 0.45, 0.6667, 0.45, 0.6667, 0.375, 0.5, 0.375, 0.5833, 0.45, 0.5833, 0.45, 0.5, 0.375, 0.5833, 0.375, 0.6667, 0.45, 0.6667, 0.45, 0.5833, 0.375, 0.75, 0.375, 0.75, 0.375, 0.6667, 0.375, 0.6667, 0.375, 0.6667, 0.375, 0.6667, 0.375, 0.5833, 0.375, 0.5833, 0.375, 0.0, 0.375, 0.08333, 0.45, 0.08333, 0.45, 0.0, 0.375, 0.08333, 0.375, 0.1667, 0.45, 0.1667, 0.45, 0.08333, 0.875, 0.75, 0.875, 0.75, 0.875, 0.6667, 0.875, 0.6667, 0.7877, 0.6667, 0.7877, 0.6667, 0.7877, 0.75, 0.7877, 0.75, 0.45, 0.0, 0.45, 0.08333, 0.625, 0.08333, 0.625, 0.0, 0.45, 0.08333, 0.45, 0.1667, 0.625, 0.1667, 0.625, 0.08333, 0.45, 0.5, 0.45, 0.5833, 0.625, 0.5833, 0.625, 0.5, 0.45, 0.5833, 0.45, 0.6667, 0.625, 0.6667, 0.625, 0.5833, 0.2956, 0.5, 0.2956, 0.5833, 0.375, 0.5833, 0.375, 0.5, 0.2956, 0.5833, 0.2956, 0.6667, 0.375, 0.6667, 0.375, 0.5833, 0.125, 0.5, 0.125, 0.5, 0.125, 0.5833, 0.125, 0.5833, 0.125, 0.5833, 0.125, 0.5833, 0.125, 0.6667, 0.125, 0.6667, 0.7877, 0.5, 0.7877, 0.5833, 0.875, 0.5833, 0.875, 0.5, 0.7044, 0.75, 0.7044, 0.75, 0.7044, 0.75, 0.7044, 0.75, 0.7044, 0.75, 0.7044, 0.75, 0.7877, 0.75, 0.7877, 0.75, 0.7044, 0.6667, 0.7044, 0.75, 0.7877, 0.75, 0.7877, 0.6667, 0.7044, 0.5833, 0.7044, 0.6667, 0.7877, 0.6667, 0.7877, 0.5833, 0.875, 0.6667, 0.875, 0.6667, 0.875, 0.5833, 0.875, 0.5833, 0.7877, 0.5833, 0.7877, 0.6667, 0.875, 0.6667, 0.875, 0.5833, 0.875, 0.6667, 0.875, 0.6667, 0.875, 0.6667, 0.875, 0.6667, 0.875, 0.6667, 0.875, 0.6667, 0.7877, 0.6667, 0.7877, 0.6667, 0.875, 0.5833, 0.875, 0.5833, 0.875, 0.5833, 0.875, 0.5833, 0.625, 0.1667, 0.625, 0.1667, 0.625, 0.08333, 0.625, 0.08333, 0.7044, 0.5833, 0.7044, 0.5833, 0.7877, 0.5833, 0.7877, 0.5833, 0.7044, 0.6667, 0.7044, 0.6667, 0.7044, 0.5833, 0.7044, 0.5833, 0.7044, 0.75, 0.7044, 0.75, 0.7044, 0.6667, 0.7044, 0.6667, 0.7877, 0.6667, 0.7877, 0.75, 0.875, 0.75, 0.875, 0.6667, 0.2956, 0.75, 0.2956, 0.75, 0.375, 0.75, 0.375, 0.75, 0.125, 0.6667, 0.125, 0.6667, 0.125, 0.75, 0.125, 0.75, 0.2956, 0.6667, 0.2956, 0.75, 0.375, 0.75, 0.375, 0.6667, 0.45, 0.6667, 0.45, 0.75, 0.625, 0.75, 0.625, 0.6667, 0.45, 0.4206, 0.45, 0.5, 0.625, 0.5, 0.625, 0.4206, 0.45, 0.9127, 0.45, 1.0, 0.625, 1.0, 0.625, 0.9127, 0.7877, 0.75, 0.7877, 0.75, 0.875, 0.75, 0.875, 0.75, 0.45, 0.75, 0.45, 0.75, 0.625, 0.75, 0.625, 0.75, 0.45, 0.0, 0.45, 0.0, 0.45, 0.0, 0.45, 0.0, 0.45, 0.1667, 0.45, 0.25, 0.625, 0.25, 0.625, 0.1667, 0.875, 0.5833, 0.875, 0.5833, 0.875, 0.5, 0.875, 0.5, 0.45, 0.4206, 0.45, 0.4206, 0.45, 0.5, 0.45, 0.5, 0.45, 0.0, 0.45, 0.0, 0.625, 0.0, 0.625, 0.0, 0.125, 0.75, 0.125, 0.75, 0.125, 0.75, 0.125, 0.75, 0.625, 0.25, 0.625, 0.25, 0.45, 0.25, 0.45, 0.25, 0.375, 0.1667, 0.375, 0.25, 0.45, 0.25, 0.45, 0.1667, 0.625, 0.0, 0.625, 0.0, 0.45, 0.0, 0.45, 0.0, 0.125, 0.5, 0.125, 0.5, 0.125, 0.5, 0.125, 0.5, 0.375, 0.9127, 0.375, 1.0, 0.45, 1.0, 0.45, 0.9127, 0.2123, 0.5, 0.2123, 0.5, 0.125, 0.5, 0.125, 0.5, 0.375, 0.5833, 0.375, 0.5833, 0.375, 0.5, 0.375, 0.5, 0.45, 0.0, 0.45, 0.0, 0.375, 0.0, 0.375, 0.0, 0.375, 0.0, 0.375, 0.0, 0.45, 0.0, 0.45, 0.0, 0.45, 0.0, 0.45, 0.0, 0.375, 0.0, 0.375, 0.0, 0.375, 1.0, 0.375, 1.0, 0.45, 1.0, 0.45, 1.0, 0.45, 0.0, 0.45, 0.0, 0.45, 0.0, 0.45, 0.0, 0.125, 0.75, 0.125, 0.75, 0.125, 0.75, 0.125, 0.75, 0.45, 0.25, 0.45, 0.25, 0.375, 0.25, 0.375, 0.25, 0.375, 0.75, 0.375, 0.75, 0.45, 0.75, 0.45, 0.75, 0.375, 0.4206, 0.375, 0.5, 0.45, 0.5, 0.45, 0.4206, 0.375, 0.6667, 0.375, 0.75, 0.45, 0.75, 0.45, 0.6667, 0.375, 0.25, 0.375, 0.25, 0.45, 0.25, 0.45, 0.25, 0.45, 0.6667, 0.45, 0.6667, 0.45, 0.75, 0.45, 0.75, 0.375, 0.75, 0.375, 0.75, 0.375, 0.75, 0.375, 0.75, 0.45, 0.75, 0.45, 0.75, 0.45, 0.75, 0.45, 0.75, 0.45, 0.75, 0.45, 0.75, 0.375, 0.75, 0.375, 0.75, 0.45, 0.25, 0.45, 0.25, 0.45, 0.25, 0.45, 0.25, 0.375, 0.25, 0.375, 0.3373, 0.45, 0.3373, 0.45, 0.25, 0.375, 0.3373, 0.375, 0.4206, 0.45, 0.4206, 0.45, 0.3373, 0.375, 0.5, 0.375, 0.5, 0.2956, 0.5, 0.2956, 0.5, 0.2956, 0.5, 0.2956, 0.5, 0.2123, 0.5, 0.2123, 0.5, 0.375, 0.75, 0.375, 0.8294, 0.45, 0.8294, 0.45, 0.75, 0.375, 0.8294, 0.375, 0.9127, 0.45, 0.9127, 0.45, 0.8294, 0.45, 0.25, 0.45, 0.25, 0.45, 0.3373, 0.45, 0.3373, 0.45, 0.3373, 0.45, 0.3373, 0.45, 0.4206, 0.45, 0.4206, 0.625, 0.75, 0.625, 0.75, 0.7044, 0.75, 0.7044, 0.75, 0.625, 0.9127, 0.625, 0.9127, 0.625, 0.8294, 0.625, 0.8294, 0.45, 0.75, 0.45, 0.8294, 0.625, 0.8294, 0.625, 0.75, 0.45, 0.8294, 0.45, 0.9127, 0.625, 0.9127, 0.625, 0.8294, 0.45, 0.25, 0.45, 0.3373, 0.625, 0.3373, 0.625, 0.25, 0.45, 0.3373, 0.45, 0.4206, 0.625, 0.4206, 0.625, 0.3373, 0.125, 0.6667, 0.125, 0.75, 0.2123, 0.75, 0.2123, 0.6667, 0.2123, 0.6667, 0.2123, 0.75, 0.2956, 0.75, 0.2956, 0.6667, 0.125, 0.75, 0.125, 0.75, 0.2123, 0.75, 0.2123, 0.75, 0.2123, 0.75, 0.2123, 0.75, 0.2956, 0.75, 0.2956, 0.75, 0.625, 0.6667, 0.625, 0.75, 0.7044, 0.75, 0.7044, 0.6667, 0.7877, 0.5833, 0.7877, 0.5833, 0.875, 0.5833, 0.875, 0.5833, 0.7044, 0.5, 0.7044, 0.5833, 0.7877, 0.5833, 0.7877, 0.5, 0.7877, 0.75, 0.7877, 0.75, 0.7877, 0.75, 0.7877, 0.75, 0.625, 0.5, 0.625, 0.5833, 0.7044, 0.5833, 0.7044, 0.5, 0.625, 0.5833, 0.625, 0.6667, 0.7044, 0.6667, 0.7044, 0.5833, 0.2123, 0.5, 0.2123, 0.5833, 0.2956, 0.5833, 0.2956, 0.5, 0.2123, 0.5833, 0.2123, 0.6667, 0.2956, 0.6667, 0.2956, 0.5833, 0.125, 0.5, 0.125, 0.5833, 0.2123, 0.5833, 0.2123, 0.5, 0.125, 0.5833, 0.125, 0.6667, 0.2123, 0.6667, 0.2123, 0.5833, 0.45, 0.5, 0.45, 0.5, 0.45, 0.5833, 0.45, 0.5833, 0.45, 0.5833, 0.45, 0.5833, 0.45, 0.6667, 0.45, 0.6667, 0.375, 0.5, 0.375, 0.5833, 0.45, 0.5833, 0.45, 0.5, 0.375, 0.5833, 0.375, 0.6667, 0.45, 0.6667, 0.45, 0.5833, 0.375, 0.75, 0.375, 0.75, 0.375, 0.6667, 0.375, 0.6667, 0.375, 0.6667, 0.375, 0.6667, 0.375, 0.5833, 0.375, 0.5833, 0.375, 0.0, 0.375, 0.08333, 0.45, 0.08333, 0.45, 0.0, 0.375, 0.08333, 0.375, 0.1667, 0.45, 0.1667, 0.45, 0.08333, 0.875, 0.75, 0.875, 0.75, 0.875, 0.6667, 0.875, 0.6667, 0.7877, 0.6667, 0.7877, 0.6667, 0.7877, 0.75, 0.7877, 0.75, 0.45, 0.0, 0.45, 0.08333, 0.625, 0.08333, 0.625, 0.0, 0.45, 0.08333, 0.45, 0.1667, 0.625, 0.1667, 0.625, 0.08333, 0.45, 0.5, 0.45, 0.5833, 0.625, 0.5833, 0.625, 0.5, 0.45, 0.5833, 0.45, 0.6667, 0.625, 0.6667, 0.625, 0.5833, 0.2956, 0.5, 0.2956, 0.5833, 0.375, 0.5833, 0.375, 0.5, 0.2956, 0.5833, 0.2956, 0.6667, 0.375, 0.6667, 0.375, 0.5833, 0.125, 0.5, 0.125, 0.5, 0.125, 0.5833, 0.125, 0.5833, 0.125, 0.5833, 0.125, 0.5833, 0.125, 0.6667, 0.125, 0.6667, 0.7877, 0.5, 0.7877, 0.5833, 0.875, 0.5833, 0.875, 0.5, 0.7044, 0.75, 0.7044, 0.75, 0.7044, 0.75, 0.7044, 0.75, 0.7044, 0.75, 0.7044, 0.75, 0.7877, 0.75, 0.7877, 0.75, 0.7044, 0.6667, 0.7044, 0.75, 0.7877, 0.75, 0.7877, 0.6667, 0.7044, 0.5833, 0.7044, 0.6667, 0.7877, 0.6667, 0.7877, 0.5833, 0.875, 0.6667, 0.875, 0.6667, 0.875, 0.5833, 0.875, 0.5833, 0.7877, 0.5833, 0.7877, 0.6667, 0.875, 0.6667, 0.875, 0.5833, 0.875, 0.6667, 0.875, 0.6667, 0.875, 0.6667, 0.875, 0.6667, 0.875, 0.6667, 0.875, 0.6667, 0.7877, 0.6667, 0.7877, 0.6667, 0.875, 0.5833, 0.875, 0.5833, 0.875, 0.5833, 0.875, 0.5833, 0.625, 0.1667, 0.625, 0.1667, 0.625, 0.08333, 0.625, 0.08333, 0.7044, 0.5833, 0.7044, 0.5833, 0.7877, 0.5833, 0.7877, 0.5833, 0.7044, 0.6667, 0.7044, 0.6667, 0.7044, 0.5833, 0.7044, 0.5833, 0.7044, 0.75, 0.7044, 0.75, 0.7044, 0.6667, 0.7044, 0.6667, 0.7877, 0.6667, 0.875, 0.6667, 0.875, 0.75, 0.7877, 0.75, 0.2956, 0.75, 0.375, 0.75, 0.375, 0.75, 0.2956, 0.75, 0.125, 0.6667, 0.125, 0.75, 0.125, 0.75, 0.125, 0.6667, 0.2956, 0.6667, 0.375, 0.6667, 0.375, 0.75, 0.2956, 0.75, 0.45, 0.6667, 0.625, 0.6667, 0.625, 0.75, 0.45, 0.75, 0.45, 0.4206, 0.625, 0.4206, 0.625, 0.5, 0.45, 0.5, 0.45, 0.9127, 0.625, 0.9127, 0.625, 1.0, 0.45, 1.0, 0.7877, 0.75, 0.875, 0.75, 0.875, 0.75, 0.7877, 0.75, 0.45, 0.75, 0.625, 0.75, 0.625, 0.75, 0.45, 0.75, 0.45, 0.0, 0.45, 0.0, 0.45, 0.0, 0.45, 0.0, 0.45, 0.1667, 0.625, 0.1667, 0.625, 0.25, 0.45, 0.25, 0.875, 0.5833, 0.875, 0.5, 0.875, 0.5, 0.875, 0.5833, 0.45, 0.4206, 0.45, 0.5, 0.45, 0.5, 0.45, 0.4206, 0.45, 0.0, 0.625, 0.0, 0.625, 0.0, 0.45, 0.0, 0.125, 0.75, 0.125, 0.75, 0.125, 0.75, 0.125, 0.75, 0.625, 0.25, 0.45, 0.25, 0.45, 0.25, 0.625, 0.25, 0.375, 0.1667, 0.45, 0.1667, 0.45, 0.25, 0.375, 0.25, 0.625, 0.0, 0.45, 0.0, 0.45, 0.0, 0.625, 0.0, 0.125, 0.5, 0.125, 0.5, 0.125, 0.5, 0.125, 0.5, 0.375, 0.9127, 0.45, 0.9127, 0.45, 1.0, 0.375, 1.0, 0.2123, 0.5, 0.125, 0.5, 0.125, 0.5, 0.2123, 0.5, 0.375, 0.5833, 0.375, 0.5, 0.375, 0.5, 0.375, 0.5833, 0.45, 0.0, 0.375, 0.0, 0.375, 0.0, 0.45, 0.0, 0.375, 0.0, 0.45, 0.0, 0.45, 0.0, 0.375, 0.0, 0.45, 0.0, 0.375, 0.0, 0.375, 0.0, 0.45, 0.0, 0.375, 1.0, 0.45, 1.0, 0.45, 1.0, 0.375, 1.0, 0.45, 0.0, 0.45, 0.0, 0.45, 0.0, 0.45, 0.0, 0.125, 0.75, 0.125, 0.75, 0.125, 0.75, 0.125, 0.75, 0.45, 0.25, 0.375, 0.25, 0.375, 0.25, 0.45, 0.25, 0.375, 0.75, 0.45, 0.75, 0.45, 0.75, 0.375, 0.75, 0.375, 0.4206, 0.45, 0.4206, 0.45, 0.5, 0.375, 0.5, 0.375, 0.6667, 0.45, 0.6667, 0.45, 0.75, 0.375, 0.75, 0.375, 0.25, 0.45, 0.25, 0.45, 0.25, 0.375, 0.25, 0.45, 0.6667, 0.45, 0.75, 0.45, 0.75, 0.45, 0.6667, 0.375, 0.75, 0.375, 0.75, 0.375, 0.75, 0.375, 0.75, 0.45, 0.75, 0.45, 0.75, 0.45, 0.75, 0.45, 0.75, 0.45, 0.75, 0.375, 0.75, 0.375, 0.75, 0.45, 0.75, 0.45, 0.25, 0.45, 0.25, 0.45, 0.25, 0.45, 0.25, 0.375, 0.25, 0.45, 0.25, 0.45, 0.3373, 0.375, 0.3373, 0.375, 0.3373, 0.45, 0.3373, 0.45, 0.4206, 0.375, 0.4206, 0.375, 0.5, 0.2956, 0.5, 0.2956, 0.5, 0.375, 0.5, 0.2956, 0.5, 0.2123, 0.5, 0.2123, 0.5, 0.2956, 0.5, 0.375, 0.75, 0.45, 0.75, 0.45, 0.8294, 0.375, 0.8294, 0.375, 0.8294, 0.45, 0.8294, 0.45, 0.9127, 0.375, 0.9127, 0.45, 0.25, 0.45, 0.3373, 0.45, 0.3373, 0.45, 0.25, 0.45, 0.3373, 0.45, 0.4206, 0.45, 0.4206, 0.45, 0.3373, 0.625, 0.75, 0.7044, 0.75, 0.7044, 0.75, 0.625, 0.75, 0.625, 0.9127, 0.625, 0.8294, 0.625, 0.8294, 0.625, 0.9127, 0.45, 0.75, 0.625, 0.75, 0.625, 0.8294, 0.45, 0.8294, 0.45, 0.8294, 0.625, 0.8294, 0.625, 0.9127, 0.45, 0.9127, 0.45, 0.25, 0.625, 0.25, 0.625, 0.3373, 0.45, 0.3373, 0.45, 0.3373, 0.625, 0.3373, 0.625, 0.4206, 0.45, 0.4206, 0.125, 0.6667, 0.2123, 0.6667, 0.2123, 0.75, 0.125, 0.75, 0.2123, 0.6667, 0.2956, 0.6667, 0.2956, 0.75, 0.2123, 0.75, 0.125, 0.75, 0.2123, 0.75, 0.2123, 0.75, 0.125, 0.75, 0.2123, 0.75, 0.2956, 0.75, 0.2956, 0.75, 0.2123, 0.75, 0.625, 0.6667, 0.7044, 0.6667, 0.7044, 0.75, 0.625, 0.75, 0.7877, 0.5833, 0.875, 0.5833, 0.875, 0.5833, 0.7877, 0.5833, 0.7044, 0.5, 0.7877, 0.5, 0.7877, 0.5833, 0.7044, 0.5833, 0.7877, 0.75, 0.7877, 0.75, 0.7877, 0.75, 0.7877, 0.75, 0.625, 0.5, 0.7044, 0.5, 0.7044, 0.5833, 0.625, 0.5833, 0.625, 0.5833, 0.7044, 0.5833, 0.7044, 0.6667, 0.625, 0.6667, 0.2123, 0.5, 0.2956, 0.5, 0.2956, 0.5833, 0.2123, 0.5833, 0.2123, 0.5833, 0.2956, 0.5833, 0.2956, 0.6667, 0.2123, 0.6667, 0.125, 0.5, 0.2123, 0.5, 0.2123, 0.5833, 0.125, 0.5833, 0.125, 0.5833, 0.2123, 0.5833, 0.2123, 0.6667, 0.125, 0.6667, 0.45, 0.5, 0.45, 0.5833, 0.45, 0.5833, 0.45, 0.5, 0.45, 0.5833, 0.45, 0.6667, 0.45, 0.6667, 0.45, 0.5833, 0.375, 0.5, 0.45, 0.5, 0.45, 0.5833, 0.375, 0.5833, 0.375, 0.5833, 0.45, 0.5833, 0.45, 0.6667, 0.375, 0.6667, 0.375, 0.75, 0.375, 0.6667, 0.375, 0.6667, 0.375, 0.75, 0.375, 0.6667, 0.375, 0.5833, 0.375, 0.5833, 0.375, 0.6667, 0.375, 0.0, 0.45, 0.0, 0.45, 0.08333, 0.375, 0.08333, 0.375, 0.08333, 0.45, 0.08333, 0.45, 0.1667, 0.375, 0.1667, 0.875, 0.75, 0.875, 0.6667, 0.875, 0.6667, 0.875, 0.75, 0.7877, 0.6667, 0.7877, 0.75, 0.7877, 0.75, 0.7877, 0.6667, 0.45, 0.0, 0.625, 0.0, 0.625, 0.08333, 0.45, 0.08333, 0.45, 0.08333, 0.625, 0.08333, 0.625, 0.1667, 0.45, 0.1667, 0.45, 0.5, 0.625, 0.5, 0.625, 0.5833, 0.45, 0.5833, 0.45, 0.5833, 0.625, 0.5833, 0.625, 0.6667, 0.45, 0.6667, 0.2956, 0.5, 0.375, 0.5, 0.375, 0.5833, 0.2956, 0.5833, 0.2956, 0.5833, 0.375, 0.5833, 0.375, 0.6667, 0.2956, 0.6667, 0.125, 0.5, 0.125, 0.5833, 0.125, 0.5833, 0.125, 0.5, 0.125, 0.5833, 0.125, 0.6667, 0.125, 0.6667, 0.125, 0.5833, 0.7877, 0.5, 0.875, 0.5, 0.875, 0.5833, 0.7877, 0.5833, 0.7044, 0.75, 0.7044, 0.75, 0.7044, 0.75, 0.7044, 0.75, 0.7044, 0.75, 0.7877, 0.75, 0.7877, 0.75, 0.7044, 0.75, 0.7044, 0.6667, 0.7877, 0.6667, 0.7877, 0.75, 0.7044, 0.75, 0.7044, 0.5833, 0.7877, 0.5833, 0.7877, 0.6667, 0.7044, 0.6667, 0.875, 0.6667, 0.875, 0.5833, 0.875, 0.5833, 0.875, 0.6667, 0.7877, 0.5833, 0.875, 0.5833, 0.875, 0.6667, 0.7877, 0.6667, 0.875, 0.6667, 0.875, 0.6667, 0.875, 0.6667, 0.875, 0.6667, 0.875, 0.6667, 0.7877, 0.6667, 0.7877, 0.6667, 0.875, 0.6667, 0.875, 0.5833, 0.875, 0.5833, 0.875, 0.5833, 0.875, 0.5833, 0.625, 0.1667, 0.625, 0.08333, 0.625, 0.08333, 0.625, 0.1667, 0.7044, 0.5833, 0.7877, 0.5833, 0.7877, 0.5833, 0.7044, 0.5833, 0.7044, 0.6667, 0.7044, 0.5833, 0.7044, 0.5833, 0.7044, 0.6667, 0.7044, 0.75, 0.7044, 0.6667, 0.7044, 0.6667, 0.7044, 0.75])
me_cube.materials.append(mat_material)
me_cube.use_mirror_vertex_groups = False
me_cube.update()

# ---- objects
ob_cube = bpy.data.objects.new('Cube', me_cube)
ob_light = bpy.data.objects.new('Light', light_light)
ob_camera = bpy.data.objects.new('Camera', cam_camera)

# ---- transforms, parenting, visibility, modifiers, constraints
ob_cube.location = (0.0, 0.0, 0.0367)
ob_cube.scale = (0.1748, 0.1748, 0.1748)
ob_cube.lock_rotations_4d = False
ob_cube.empty_display_type = 'ARROWS'
ob_cube.lineart.crease_threshold = 0.0
ob_light.location = (4.076, 1.005, 5.904)
ob_light.rotation_euler = (0.6503, 0.05522, 1.866)
ob_light.lock_rotations_4d = False
ob_light.empty_display_type = 'ARROWS'
ob_light.color = (0.0, 0.0, 0.0, 0.0)
ob_light.lineart.crease_threshold = 0.0
ob_camera.location = (7.359, -6.926, 4.958)
ob_camera.rotation_euler = (1.109, 0.0, 0.8149)
ob_camera.lock_rotations_4d = False
ob_camera.empty_display_type = 'ARROWS'
ob_camera.color = (0.0, 0.0, 0.0, 0.0)
ob_camera.display_type = 'WIRE'
ob_camera.lineart.crease_threshold = 0.0

# ---- collection membership
col_collection.objects.link(ob_cube)
col_collection.objects.link(ob_light)
col_collection.objects.link(ob_camera)

# ---- scene / render settings (as saved in the file)
scene.camera = ob_camera
scene.frame_start = 1; scene.frame_end = 250; scene.frame_set(1)
scene.render.engine = 'BLENDER_EEVEE_NEXT'
scene.cycles.sampling_pattern = 'TABULATED_SOBOL'
scene.view_settings.view_transform = 'Filmic'
bpy.context.view_layer.update()
